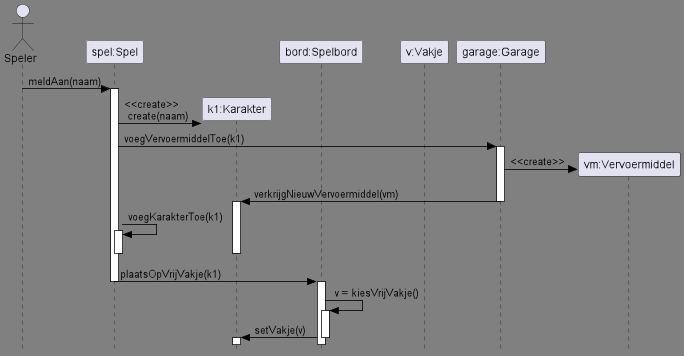

The diagram above was rendered by PlantUML. Its source (embedded in the PNG):
@startuml sequence diagram methode meldAan
'https://plantuml.com/sequence-diagram
skinparam style strictuml
skinparam class {
BackgroundColor LightGrey
ArrowColor Black
BorderColor Black
BackgroundColor<<Foo>> DarkGrey
}

skinparam backgroundcolor Gray
skinparam stereotypeCBackgroundColor YellowGreen

actor Speler
participant Spel as "spel:Spel"
participant Bob as "k1:Karakter"
participant Bord as "bord:Spelbord"
participant Vakje as "v:Vakje"
participant Garage as "garage:Garage"
participant Vervoermiddel as "vm:Vervoermiddel"

Speler -> Spel ++: meldAan(naam)
Spel -> Bob ** : <<create>> \n create(naam)
Spel -> Garage ++: voegVervoermiddelToe(k1)
Garage -> Vervoermiddel ** : <<create>>
Garage -> Bob --++: verkrijgNieuwVervoermiddel(vm)
Spel -> Spel ++--: voegKarakterToe(k1)
deactivate Bob
Spel -> Bord --++: plaatsOpVrijVakje(k1)
Bord -> Bord ++ : v = kiesVrijVakje()
Bord -> Bob --++ : setVakje(v)

@enduml